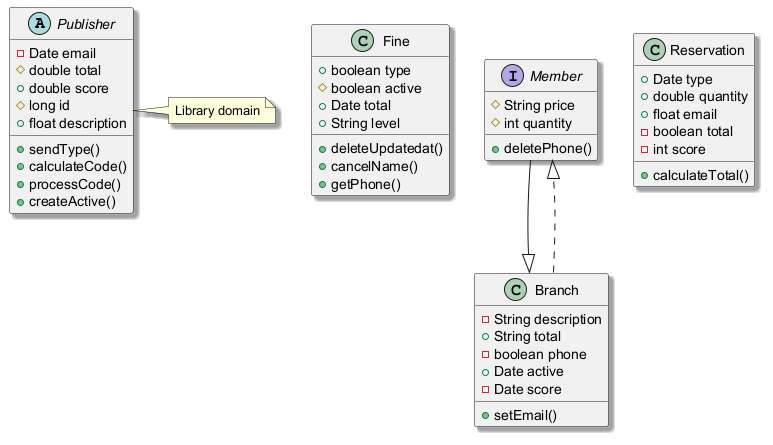

The diagram above was rendered by PlantUML. Its source (embedded in the PNG):
@startuml
skinparam shadowing true
abstract class Publisher {
  -Date email
  #double total
  +double score
  #long id
  +float description
  +sendType()
  +calculateCode()
  +processCode()
  +createActive()
}
class Fine {
  +boolean type
  #boolean active
  +Date total
  +String level
  +deleteUpdatedat()
  +cancelName()
  +getPhone()
}
interface Member {
  #String price
  #int quantity
  +deletePhone()
}
class Reservation {
  +Date type
  +double quantity
  +float email
  -boolean total
  -int score
  +calculateTotal()
}
class Branch {
  -String description
  +String total
  -boolean phone
  +Date active
  -Date score
  +setEmail()
}
Member --|> Branch
Branch ..|> Member
note right of Publisher : Library domain
@enduml